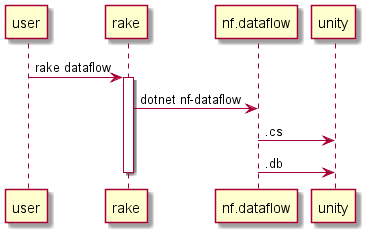

The diagram above was rendered by PlantUML. Its source (embedded in the PNG):
@startuml

user -> rake : rake dataflow
activate rake
rake -> nf.dataflow : dotnet nf-dataflow
nf.dataflow -> unity : .cs
nf.dataflow -> unity : .db
deactivate

@enduml